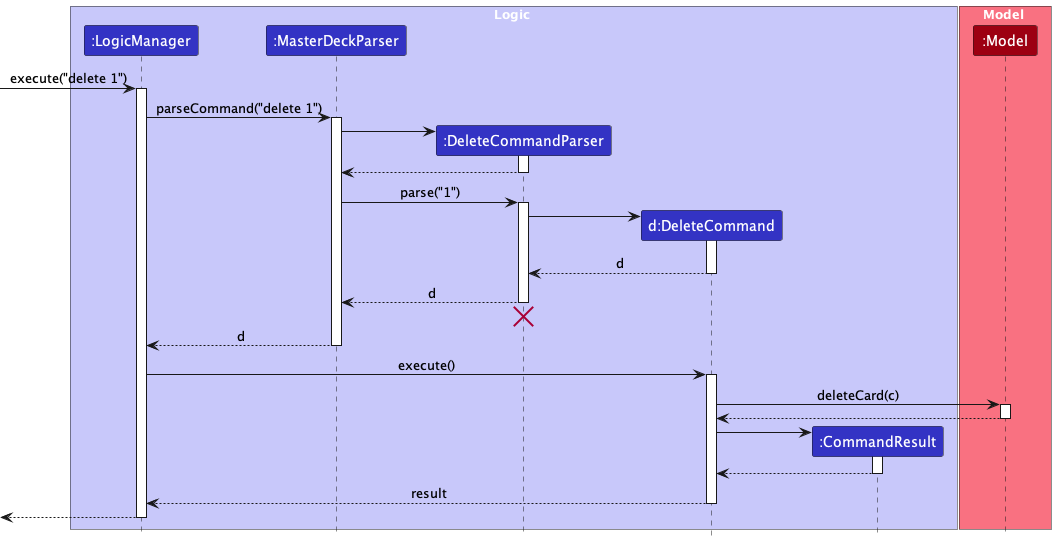

The diagram above was rendered by PlantUML. Its source (embedded in the PNG):
@startuml
!include style.puml

box Logic LOGIC_COLOR_T1
participant ":LogicManager" as LogicManager LOGIC_COLOR
participant ":MasterDeckParser" as MasterDeckParser LOGIC_COLOR
participant ":DeleteCommandParser" as DeleteCommandParser LOGIC_COLOR
participant "d:DeleteCommand" as DeleteCommand LOGIC_COLOR
participant ":CommandResult" as CommandResult LOGIC_COLOR
end box

box Model MODEL_COLOR_T1
participant ":Model" as Model MODEL_COLOR
end box

[-> LogicManager : execute("delete 1")
activate LogicManager

LogicManager -> MasterDeckParser : parseCommand("delete 1")
activate MasterDeckParser

create DeleteCommandParser
MasterDeckParser -> DeleteCommandParser
activate DeleteCommandParser

DeleteCommandParser --> MasterDeckParser
deactivate DeleteCommandParser

MasterDeckParser -> DeleteCommandParser : parse("1")
activate DeleteCommandParser

create DeleteCommand
DeleteCommandParser -> DeleteCommand
activate DeleteCommand

DeleteCommand --> DeleteCommandParser : d
deactivate DeleteCommand

DeleteCommandParser --> MasterDeckParser : d
deactivate DeleteCommandParser
'Hidden arrow to position the destroy marker below the end of the activation bar.
DeleteCommandParser -[hidden]-> MasterDeckParser
destroy DeleteCommandParser

MasterDeckParser --> LogicManager : d
deactivate MasterDeckParser

LogicManager -> DeleteCommand : execute()
activate DeleteCommand

DeleteCommand -> Model : deleteCard(c)
activate Model

Model --> DeleteCommand
deactivate Model

create CommandResult
DeleteCommand -> CommandResult
activate CommandResult

CommandResult --> DeleteCommand
deactivate CommandResult

DeleteCommand --> LogicManager : result
deactivate DeleteCommand

[<--LogicManager
deactivate LogicManager
@enduml